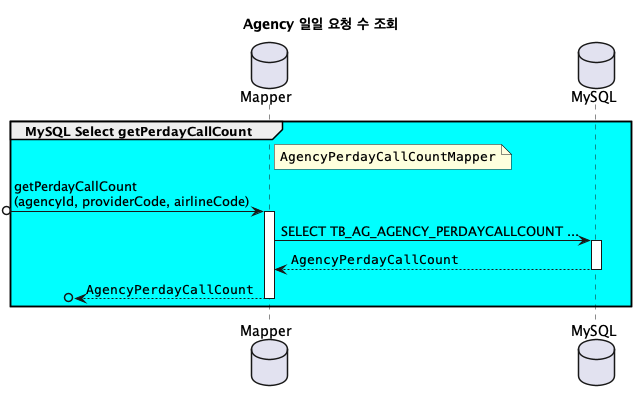

The diagram above was rendered by PlantUML. Its source (embedded in the PNG):
@startuml

title **Agency 일일 요청 수 조회**

database Mapper as mapper
database MySQL as mysql

' MySQL Select
group #Aqua MySQL Select getPerdayCallCount
    note right of mapper: ""AgencyPerdayCallCountMapper""
    ?o-> mapper ++ : getPerdayCallCount\n(agencyId, providerCode, airlineCode)
    mapper -> mysql ++ : SELECT TB_AG_AGENCY_PERDAYCALLCOUNT ...
    mapper <-- mysql -- : ""AgencyPerdayCallCount""
    ?o<-- mapper -- : ""AgencyPerdayCallCount""
end
@enduml